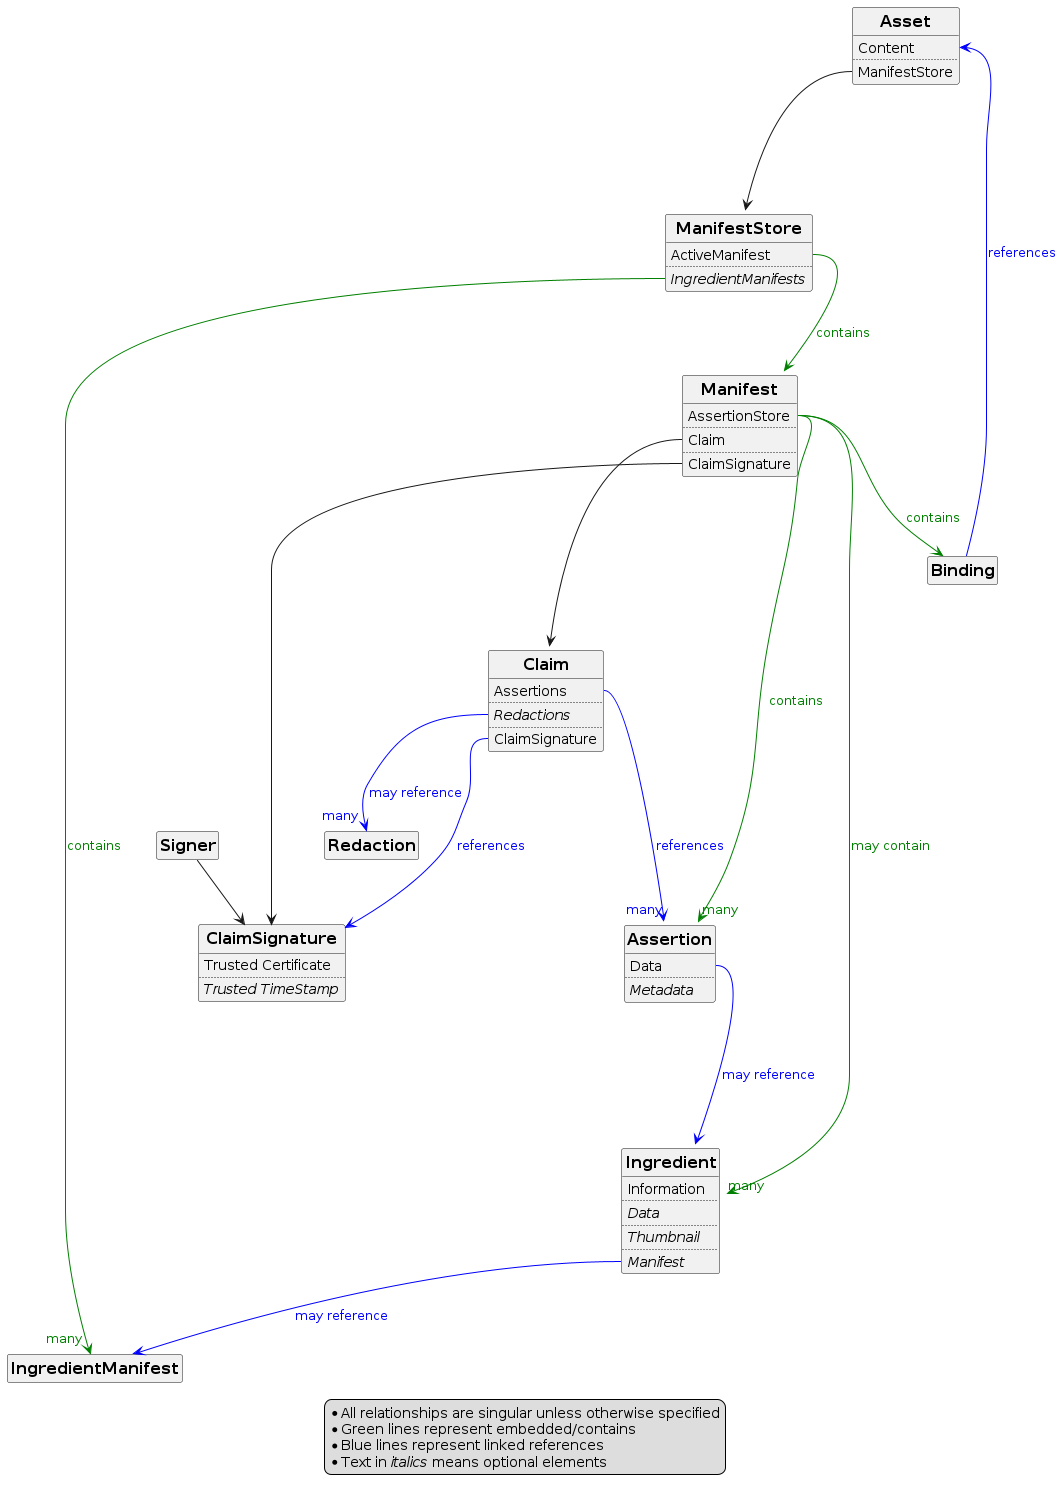

The diagram above was rendered by PlantUML. Its source (embedded in the PNG):
@startuml C2PA_Entity_Diagram

' NOTE: entity is an alias for class
<style>
classDiagram {
  class {
      ' attributes and methods
      'FontColor blue
      'BackgroundColor yellow

      ' class name
      header {
        FontSize 16
        'FontColor violet
        FontStyle bold
      }
  }
}
</style>

	legend
		* All relationships are singular unless otherwise specified
		* Green lines represent embedded/contains
		* Blue lines represent linked references
		* Text in //italics// means optional elements
	endlegend

	' hide the spot
	' hide any empty things...
	hide circle
	hide empty members

	' avoid problems with angled crows feet
	'skinparam linetype ortho

	entity Asset {
		Content
		' ..
		' Metadata
		..
		ManifestStore
	}
	entity Assertion {
		Data
		..
		//Metadata//
	}
	' entity Credential {
	' }
	entity Binding {
	}
	entity Ingredient {
		Information
		..
		//Data//
		..
		//Thumbnail//
		..
		//Manifest//
	}

	entity Claim {
		Assertions
		..
		//Redactions//
		..
		ClaimSignature
	}
	entity ClaimSignature {
		Trusted Certificate
		..
		//Trusted TimeStamp//
	}

	entity ManifestStore {
		ActiveManifest
		..
		//IngredientManifests//
	}
	entity Manifest {
		AssertionStore
		' ..
		' //CredentialStore//
		..
		Claim
		..
		ClaimSignature
	}
	entity IngredientManifest {
	}

	entity Redaction {
	}

	entity Signer {
	}

	Asset::ManifestStore ---d> ManifestStore
	
	Assertion::Data ---> Ingredient #blue;text:blue : may reference
	' Assertion::Data --> Credential #blue;text:blue : may reference

	Binding ---> Asset::Content #blue;text:blue : references
	' Binding ---> Asset::Metadata #blue;text:blue : references

	ManifestStore::ActiveManifest --> Manifest #green;text:green : contains
	ManifestStore::IngredientManifests --> "many" IngredientManifest #green;text:green : contains

	Manifest::AssertionStore --> "many" Assertion #green;text:green : contains
	Manifest::AssertionStore --> Binding #green;text:green : contains
	Manifest::AssertionStore --> "many" Ingredient #green;text:green : may contain
	' Manifest::CredentialStore --> "many"  Credential #green;text:green : may contain
	Manifest::Claim ---> Claim
	Manifest::ClaimSignature ---> ClaimSignature

	Ingredient::Manifest --> IngredientManifest #blue;text:blue : may reference

	Claim::Assertions ---> "many" Assertion #blue;text:blue : references 
	Claim::Redactions --> "many" Redaction #blue;text:blue : may reference
	Claim::ClaimSignature ---> ClaimSignature #blue;text:blue : references

	Signer --> ClaimSignature
@enduml